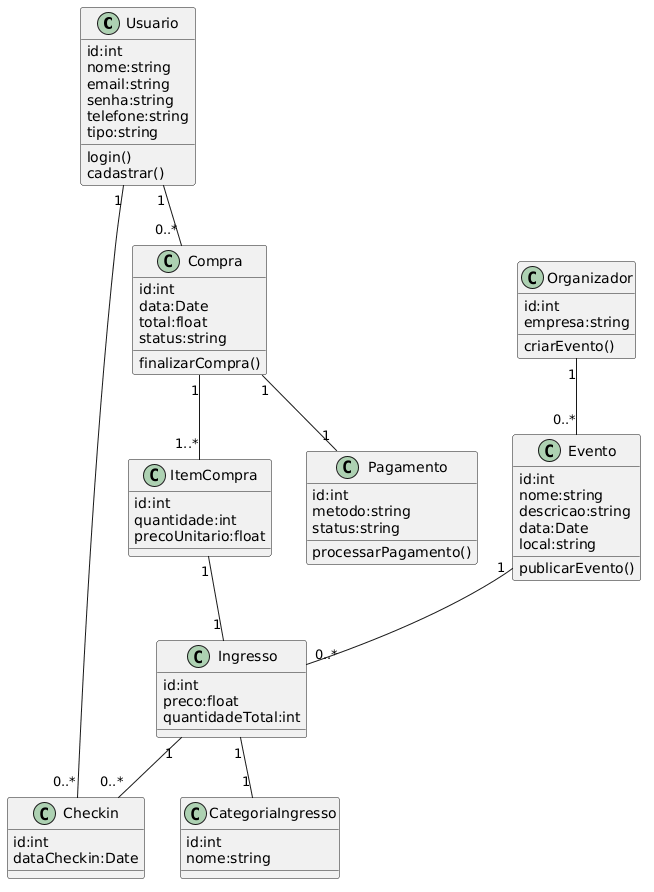

The diagram above was rendered by PlantUML. Its source (embedded in the PNG):
@startuml
class Usuario {
  id:int
  nome:string
  email:string
  senha:string
  telefone:string
  tipo:string

  login()
  cadastrar()
}

class Organizador {
  id:int
  empresa:string

  criarEvento()
}

class Evento {
  id:int
  nome:string
  descricao:string
  data:Date
  local:string

  publicarEvento()
}

class Ingresso {
  id:int
  preco:float
  quantidadeTotal:int
}

class CategoriaIngresso {
  id:int
  nome:string
}

class Compra {
  id:int
  data:Date
  total:float
  status:string

  finalizarCompra()
}

class ItemCompra {
  id:int
  quantidade:int
  precoUnitario:float
}

class Pagamento {
  id:int
  metodo:string
  status:string

  processarPagamento()
}

class Checkin {
  id:int
  dataCheckin:Date
}

Usuario "1" -- "0..*" Compra
Compra "1" -- "1..*" ItemCompra
ItemCompra "1" -- "1" Ingresso
Evento "1" -- "0..*" Ingresso
Ingresso "1" -- "1" CategoriaIngresso
Organizador "1" -- "0..*" Evento
Compra "1" -- "1" Pagamento
Usuario "1" -- "0..*" Checkin
Ingresso "1" -- "0..*" Checkin
@enduml